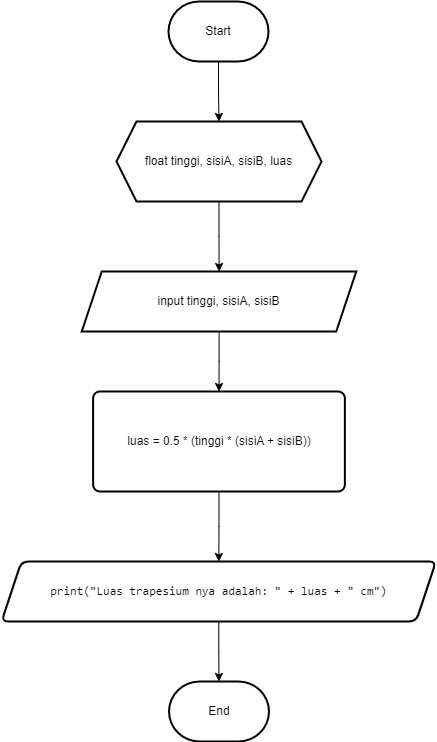

The diagram above was exported from draw.io. Its source (the exported page's mxGraphModel, read from the mxfile embedded in the PNG):
<mxGraphModel dx="1382" dy="793" grid="1" gridSize="10" guides="1" tooltips="1" connect="1" arrows="1" fold="1" page="1" pageScale="1" pageWidth="850" pageHeight="1100" math="0" shadow="0">
  <root>
    <mxCell id="0" />
    <mxCell id="1" parent="0" />
    <mxCell id="979kaJFMS9a5eqBpQx-z-5" value="" style="edgeStyle=orthogonalEdgeStyle;rounded=0;orthogonalLoop=1;jettySize=auto;html=1;" parent="1" source="979kaJFMS9a5eqBpQx-z-1" target="979kaJFMS9a5eqBpQx-z-4" edge="1">
      <mxGeometry relative="1" as="geometry" />
    </mxCell>
    <mxCell id="979kaJFMS9a5eqBpQx-z-1" value="Start" style="strokeWidth=2;html=1;shape=mxgraph.flowchart.terminator;whiteSpace=wrap;" parent="1" vertex="1">
      <mxGeometry x="375" y="80" width="100" height="60" as="geometry" />
    </mxCell>
    <mxCell id="979kaJFMS9a5eqBpQx-z-7" value="" style="edgeStyle=orthogonalEdgeStyle;rounded=0;orthogonalLoop=1;jettySize=auto;html=1;" parent="1" source="979kaJFMS9a5eqBpQx-z-4" target="979kaJFMS9a5eqBpQx-z-6" edge="1">
      <mxGeometry relative="1" as="geometry" />
    </mxCell>
    <mxCell id="979kaJFMS9a5eqBpQx-z-4" value="float tinggi, sisiA, sisiB, luas" style="shape=hexagon;perimeter=hexagonPerimeter2;whiteSpace=wrap;html=1;fixedSize=1;strokeWidth=2;" parent="1" vertex="1">
      <mxGeometry x="323" y="200" width="205" height="80" as="geometry" />
    </mxCell>
    <mxCell id="979kaJFMS9a5eqBpQx-z-11" value="" style="edgeStyle=orthogonalEdgeStyle;rounded=0;orthogonalLoop=1;jettySize=auto;html=1;" parent="1" source="979kaJFMS9a5eqBpQx-z-6" target="979kaJFMS9a5eqBpQx-z-10" edge="1">
      <mxGeometry relative="1" as="geometry" />
    </mxCell>
    <mxCell id="979kaJFMS9a5eqBpQx-z-6" value="input tinggi, sisiA, sisiB" style="shape=parallelogram;perimeter=parallelogramPerimeter;whiteSpace=wrap;html=1;fixedSize=1;strokeWidth=2;" parent="1" vertex="1">
      <mxGeometry x="288.25" y="350" width="274.5" height="60" as="geometry" />
    </mxCell>
    <mxCell id="979kaJFMS9a5eqBpQx-z-13" value="" style="edgeStyle=orthogonalEdgeStyle;rounded=0;orthogonalLoop=1;jettySize=auto;html=1;" parent="1" source="979kaJFMS9a5eqBpQx-z-10" target="979kaJFMS9a5eqBpQx-z-12" edge="1">
      <mxGeometry relative="1" as="geometry" />
    </mxCell>
    <mxCell id="979kaJFMS9a5eqBpQx-z-10" value="luas = 0.5 * (tinggi * (sisiA + sisiB))" style="rounded=1;whiteSpace=wrap;html=1;absoluteArcSize=1;arcSize=14;strokeWidth=2;" parent="1" vertex="1">
      <mxGeometry x="299.62" y="470" width="251.75" height="100" as="geometry" />
    </mxCell>
    <mxCell id="979kaJFMS9a5eqBpQx-z-15" value="" style="edgeStyle=orthogonalEdgeStyle;rounded=0;orthogonalLoop=1;jettySize=auto;html=1;" parent="1" source="979kaJFMS9a5eqBpQx-z-12" target="979kaJFMS9a5eqBpQx-z-14" edge="1">
      <mxGeometry relative="1" as="geometry" />
    </mxCell>
    <mxCell id="979kaJFMS9a5eqBpQx-z-12" value="&lt;font face=&quot;Consolas, Courier New, monospace&quot;&gt;print(&quot;Luas trapesium nya adalah: &quot; + luas + &quot; cm&quot;)&lt;/font&gt;" style="shape=parallelogram;perimeter=parallelogramPerimeter;whiteSpace=wrap;html=1;fixedSize=1;rounded=1;arcSize=14;strokeWidth=2;fontColor=#030100;" parent="1" vertex="1">
      <mxGeometry x="208" y="640" width="434.5" height="60" as="geometry" />
    </mxCell>
    <mxCell id="979kaJFMS9a5eqBpQx-z-14" value="End" style="strokeWidth=2;html=1;shape=mxgraph.flowchart.terminator;whiteSpace=wrap;" parent="1" vertex="1">
      <mxGeometry x="375.5" y="760" width="100" height="60" as="geometry" />
    </mxCell>
  </root>
</mxGraphModel>